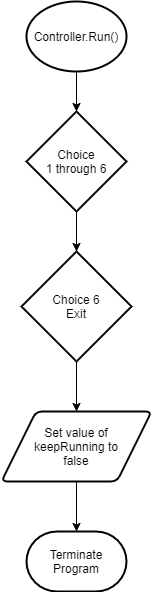

The diagram above was exported from draw.io. Its source (the exported page's mxGraphModel, read from the mxfile embedded in the PNG):
<mxGraphModel dx="1089" dy="973" grid="1" gridSize="10" guides="1" tooltips="1" connect="1" arrows="1" fold="1" page="1" pageScale="1" pageWidth="827" pageHeight="1169" math="0" shadow="0">
  <root>
    <mxCell id="WIyWlLk6GJQsqaUBKTNV-0" />
    <mxCell id="WIyWlLk6GJQsqaUBKTNV-1" parent="WIyWlLk6GJQsqaUBKTNV-0" />
    <mxCell id="8F48CLuIyShoWwWSFZHL-2" style="edgeStyle=orthogonalEdgeStyle;rounded=0;orthogonalLoop=1;jettySize=auto;html=1;entryX=0.5;entryY=0;entryDx=0;entryDy=0;entryPerimeter=0;" parent="WIyWlLk6GJQsqaUBKTNV-1" target="8F48CLuIyShoWwWSFZHL-0" edge="1">
      <mxGeometry relative="1" as="geometry">
        <mxPoint x="390" y="70" as="sourcePoint" />
      </mxGeometry>
    </mxCell>
    <mxCell id="8F48CLuIyShoWwWSFZHL-3" style="edgeStyle=orthogonalEdgeStyle;rounded=0;orthogonalLoop=1;jettySize=auto;html=1;entryX=0.5;entryY=0;entryDx=0;entryDy=0;entryPerimeter=0;" parent="WIyWlLk6GJQsqaUBKTNV-1" source="8F48CLuIyShoWwWSFZHL-0" target="8F48CLuIyShoWwWSFZHL-4" edge="1">
      <mxGeometry relative="1" as="geometry">
        <mxPoint x="390" y="320" as="targetPoint" />
      </mxGeometry>
    </mxCell>
    <mxCell id="8F48CLuIyShoWwWSFZHL-0" value="Choice&lt;br&gt;1 through 6" style="strokeWidth=2;html=1;shape=mxgraph.flowchart.decision;whiteSpace=wrap;" parent="WIyWlLk6GJQsqaUBKTNV-1" vertex="1">
      <mxGeometry x="340" y="130" width="100" height="100" as="geometry" />
    </mxCell>
    <mxCell id="8F48CLuIyShoWwWSFZHL-33" style="edgeStyle=orthogonalEdgeStyle;rounded=0;orthogonalLoop=1;jettySize=auto;html=1;entryX=0.5;entryY=0;entryDx=0;entryDy=0;" parent="WIyWlLk6GJQsqaUBKTNV-1" source="8F48CLuIyShoWwWSFZHL-4" target="8F48CLuIyShoWwWSFZHL-88" edge="1">
      <mxGeometry relative="1" as="geometry">
        <mxPoint x="390" y="410" as="targetPoint" />
      </mxGeometry>
    </mxCell>
    <mxCell id="8F48CLuIyShoWwWSFZHL-4" value="Choice 6&lt;br&gt;Exit" style="strokeWidth=2;html=1;shape=mxgraph.flowchart.decision;whiteSpace=wrap;" parent="WIyWlLk6GJQsqaUBKTNV-1" vertex="1">
      <mxGeometry x="335" y="270" width="110" height="110" as="geometry" />
    </mxCell>
    <mxCell id="8F48CLuIyShoWwWSFZHL-7" value="Controller.Run()" style="strokeWidth=2;html=1;shape=mxgraph.flowchart.start_2;whiteSpace=wrap;" parent="WIyWlLk6GJQsqaUBKTNV-1" vertex="1">
      <mxGeometry x="340" y="20" width="100" height="70" as="geometry" />
    </mxCell>
    <mxCell id="8F48CLuIyShoWwWSFZHL-24" style="edgeStyle=orthogonalEdgeStyle;rounded=0;orthogonalLoop=1;jettySize=auto;html=1;" parent="WIyWlLk6GJQsqaUBKTNV-1" edge="1">
      <mxGeometry relative="1" as="geometry">
        <mxPoint x="461.8222222222223" y="470" as="targetPoint" />
        <Array as="points">
          <mxPoint x="670" y="935" />
          <mxPoint x="670" y="470" />
        </Array>
      </mxGeometry>
    </mxCell>
    <mxCell id="8F48CLuIyShoWwWSFZHL-25" value="No" style="edgeLabel;html=1;align=center;verticalAlign=middle;resizable=0;points=[];" parent="8F48CLuIyShoWwWSFZHL-24" vertex="1" connectable="0">
      <mxGeometry x="-0.2609" y="-1" relative="1" as="geometry">
        <mxPoint y="-170.5" as="offset" />
      </mxGeometry>
    </mxCell>
    <mxCell id="8F48CLuIyShoWwWSFZHL-42" style="edgeStyle=orthogonalEdgeStyle;rounded=0;orthogonalLoop=1;jettySize=auto;html=1;entryX=1;entryY=0;entryDx=0;entryDy=0;" parent="WIyWlLk6GJQsqaUBKTNV-1" edge="1">
      <mxGeometry relative="1" as="geometry">
        <mxPoint x="440" y="430" as="targetPoint" />
        <Array as="points">
          <mxPoint x="690" y="850" />
          <mxPoint x="690" y="430" />
        </Array>
      </mxGeometry>
    </mxCell>
    <mxCell id="8F48CLuIyShoWwWSFZHL-43" value="No" style="edgeLabel;html=1;align=center;verticalAlign=middle;resizable=0;points=[];" parent="8F48CLuIyShoWwWSFZHL-42" vertex="1" connectable="0">
      <mxGeometry x="-0.1874" relative="1" as="geometry">
        <mxPoint as="offset" />
      </mxGeometry>
    </mxCell>
    <mxCell id="8F48CLuIyShoWwWSFZHL-89" style="edgeStyle=orthogonalEdgeStyle;rounded=0;orthogonalLoop=1;jettySize=auto;html=1;entryX=0.5;entryY=0;entryDx=0;entryDy=0;entryPerimeter=0;" parent="WIyWlLk6GJQsqaUBKTNV-1" source="8F48CLuIyShoWwWSFZHL-88" target="8F48CLuIyShoWwWSFZHL-90" edge="1">
      <mxGeometry relative="1" as="geometry">
        <mxPoint x="390" y="560" as="targetPoint" />
      </mxGeometry>
    </mxCell>
    <mxCell id="8F48CLuIyShoWwWSFZHL-88" value="Set value of&lt;br&gt;keepRunning to&lt;br&gt;false" style="shape=parallelogram;html=1;strokeWidth=2;perimeter=parallelogramPerimeter;whiteSpace=wrap;rounded=1;arcSize=12;size=0.23;" parent="WIyWlLk6GJQsqaUBKTNV-1" vertex="1">
      <mxGeometry x="315" y="430" width="150" height="70" as="geometry" />
    </mxCell>
    <mxCell id="8F48CLuIyShoWwWSFZHL-90" value="Terminate&lt;br&gt;Program" style="strokeWidth=2;html=1;shape=mxgraph.flowchart.terminator;whiteSpace=wrap;" parent="WIyWlLk6GJQsqaUBKTNV-1" vertex="1">
      <mxGeometry x="340" y="550" width="100" height="60" as="geometry" />
    </mxCell>
  </root>
</mxGraphModel>